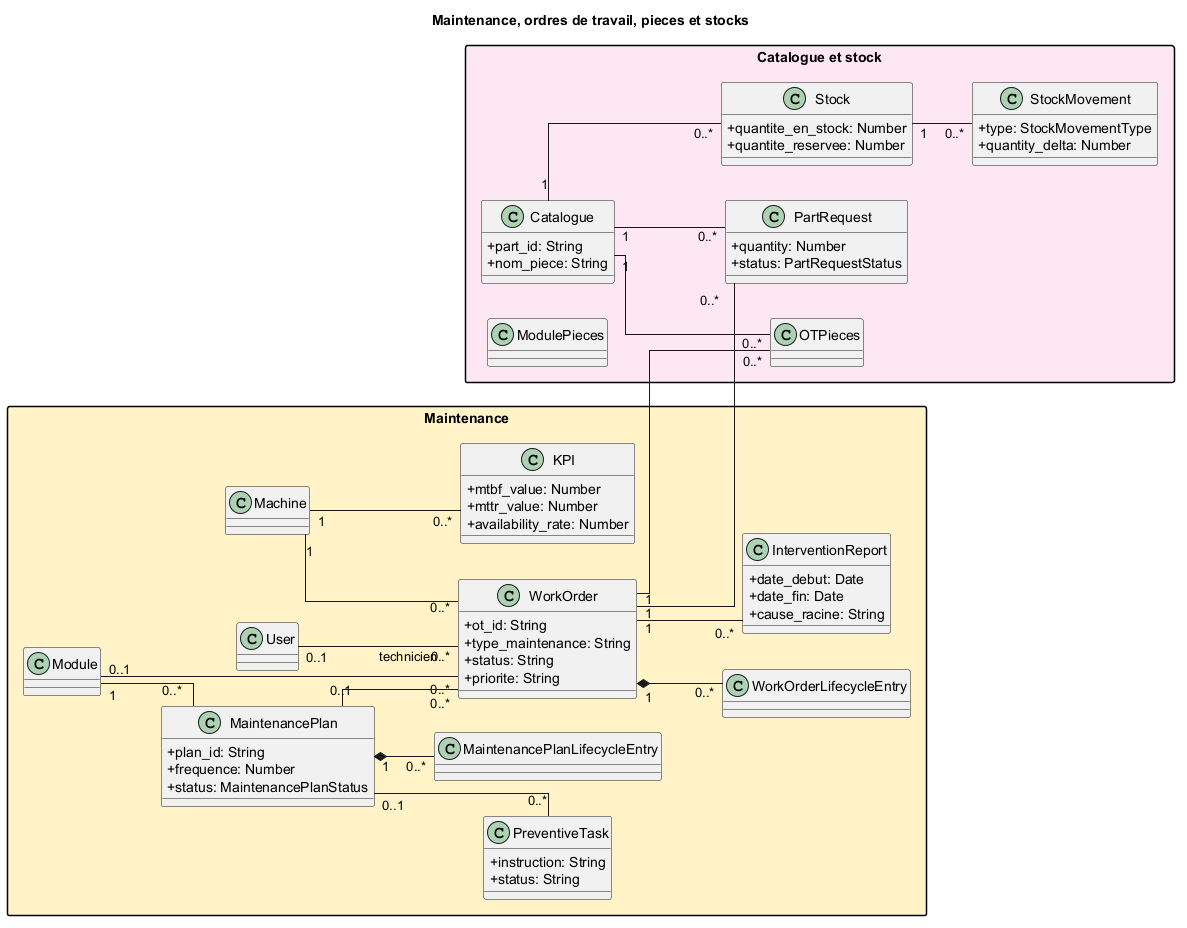

The diagram above was rendered by PlantUML. Its source (embedded in the PNG):
@startuml
left to right direction
skinparam shadowing false
skinparam packageStyle rectangle
skinparam linetype ortho
skinparam classAttributeIconSize 0
title Maintenance, ordres de travail, pieces et stocks
package "Maintenance" #FEF3C7 {
 class Machine
 class Module
 class User
 class MaintenancePlan {
+plan_id: String
+frequence: Number
+status: MaintenancePlanStatus
}
 class MaintenancePlanLifecycleEntry
 class PreventiveTask {
+instruction: String
+status: String
}
 class WorkOrder {
+ot_id: String
+type_maintenance: String
+status: String
+priorite: String
}
 class WorkOrderLifecycleEntry
 class InterventionReport {
+date_debut: Date
+date_fin: Date
+cause_racine: String
}
 class KPI {
+mtbf_value: Number
+mttr_value: Number
+availability_rate: Number
}
}
package "Catalogue et stock" #FCE7F3 {
 class Catalogue {
+part_id: String
+nom_piece: String
}
 class Stock {
+quantite_en_stock: Number
+quantite_reservee: Number
}
 class StockMovement {
+type: StockMovementType
+quantity_delta: Number
}
 class ModulePieces
 class OTPieces
 class PartRequest {
+quantity: Number
+status: PartRequestStatus
}
}
Module "1" -- "0..*" MaintenancePlan
MaintenancePlan "1" *-- "0..*" MaintenancePlanLifecycleEntry
MaintenancePlan "0..1" -- "0..*" PreventiveTask
Machine "1" -- "0..*" WorkOrder
Module "0..1" -- "0..*" WorkOrder
User "0..1" -- "0..*" WorkOrder : technicien
MaintenancePlan "0..1" -- "0..*" WorkOrder
WorkOrder "1" *-- "0..*" WorkOrderLifecycleEntry
WorkOrder "1" -- "0..*" InterventionReport
Machine "1" -- "0..*" KPI
Catalogue "1" -- "0..*" Stock
Stock "1" -- "0..*" StockMovement
WorkOrder "1" -- "0..*" PartRequest
Catalogue "1" -- "0..*" PartRequest
WorkOrder "1" -- "0..*" OTPieces
Catalogue "1" -- "0..*" OTPieces
@enduml